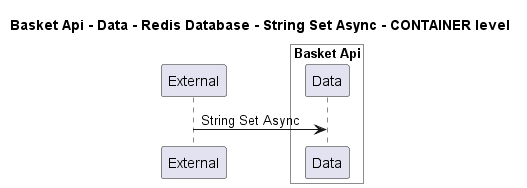

The diagram above was rendered by PlantUML. Its source (embedded in the PNG):
@startuml
!pragma layout smetana

title Basket Api - Data - Redis Database - String Set Async - CONTAINER level

participant "External" as C4InterFlow.SoftwareSystems.ExternalSystem

box "Basket Api" #White
    participant "Data" as dotnet.eShop.Architecture.SoftwareSystems.BasketApi.Containers.Data
end box


C4InterFlow.SoftwareSystems.ExternalSystem -> dotnet.eShop.Architecture.SoftwareSystems.BasketApi.Containers.Data : String Set Async


@enduml